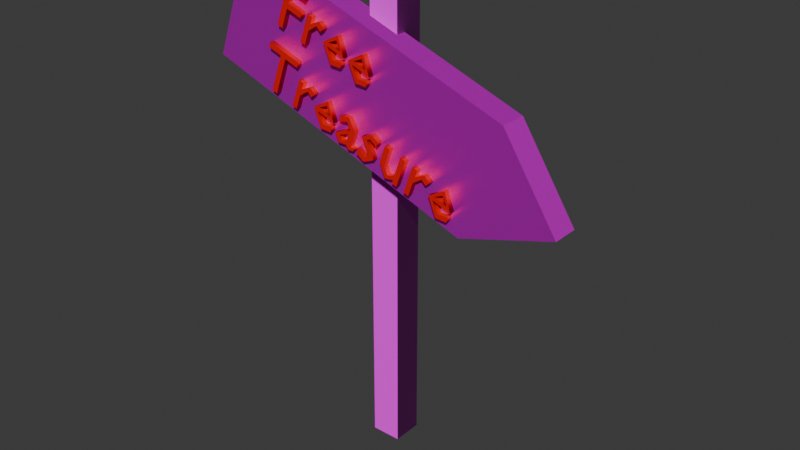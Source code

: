 # Source: sign.blend  (saved by Blender 4.4.32; exported with 4.5.12 LTS)
import bpy
from mathutils import Matrix  # noqa: F401  (used for matrix-valued properties, if any)

bpy.ops.wm.read_factory_settings(use_empty=True)
scene = bpy.context.scene
scene.name = 'Scene'

# ---- collections
col_collection = bpy.data.collections.new('Collection'); scene.collection.children.link(col_collection)

# ---- images (referenced by path relative to the original .blend; pixels are not part of the script)
import os
ASSET_DIR = os.environ.get("B2B_ASSET_DIR", "")  # directory of the original .blend (textures are referenced by path, not embedded)
HERE = os.path.dirname(os.path.abspath(__file__))  # packed textures are extracted next to this script under _unpacked/

def load_image(name, relpath, width, height, colorspace="sRGB"):
    """Load a texture the original file referenced (path relative to the .blend, or extracted next to this script)."""
    p = next((c for c in (os.path.join(HERE, relpath), os.path.join(ASSET_DIR, relpath)) if relpath and os.path.exists(c)), "")
    if p:
        img = bpy.data.images.load(p, check_existing=True)
        img.name = name
    else:  # same state as the original file: an image datablock whose file is absent (Cycles renders it pink)
        img = bpy.data.images.new(name, width, height)
        img.source = "FILE"
        img.filepath = "//" + (relpath or name)
    img.colorspace_settings.name = colorspace
    return img
img_c19_wood_06_rough_jpg = load_image('c19_wood_06_rough.jpg', 'textures/c19_wood_06_rough.jpg', 1024, 1024, 'Non-Color')
img_c19_wood_06_norm_jpg = load_image('c19_wood_06_norm.jpg', 'textures/c19_wood_06_norm.jpg', 1024, 1024, 'Non-Color')
img_c19_wood_06_diff_jpg = load_image('c19_wood_06_diff.jpg', 'textures/c19_wood_06_diff.jpg', 1024, 1024, 'sRGB')
img_wood_170_diffuse_alt_jpg = load_image('wood-170_diffuse_alt.jpg', 'textures/wood-170_diffuse_alt.jpg', 1024, 1024, 'sRGB')
img_wood_170_diffuse_jpg = load_image('wood-170_diffuse.jpg', 'textures/wood-170_diffuse.jpg', 1024, 1024, 'sRGB')
img_bump_wood_05k_jpg = load_image('bump_wood_05k.jpg', 'textures/bump_wood_05k.jpg', 1024, 1024, 'Non-Color')
img_wood_170_roughness_jpg = load_image('wood-170_roughness.jpg', 'textures/wood-170_roughness.jpg', 1024, 1024, 'Non-Color')
img_wood_diffuse_x01_jpg = load_image('wood-diffuse_x01.jpg', 'textures/wood-diffuse_x01.jpg', 1024, 1024, 'sRGB')
img_wood_170_normal_jpg = load_image('wood-170_normal.jpg', 'textures/wood-170_normal.jpg', 1024, 1024, 'Non-Color')
img_wood_170_roughness_alt_jpg = load_image('wood-170_roughness_alt.jpg', 'textures/wood-170_roughness_alt.jpg', 1024, 1024, 'Non-Color')

# ---- materials (node trees are filled in below, after node groups)
mat_white_birch_wood_veneer = bpy.data.materials.new('White Birch Wood Veneer')
mat_oak = bpy.data.materials.new('Oak')
mat_oak.displacement_method = 'BOTH'
mat_material_001 = bpy.data.materials.new('Material.001')

# ---- material node trees
mat_white_birch_wood_veneer.use_nodes = True; mat_white_birch_wood_veneer.node_tree.nodes.clear()
_N = mat_white_birch_wood_veneer.node_tree.nodes; _L = mat_white_birch_wood_veneer.node_tree.links
n0 = _N.new('ShaderNodeOutputMaterial'); n0.name = 'Material Output'; n0.location = (300, 300)
n1 = _N.new('ShaderNodeTexCoord'); n1.name = 'Texture Coordinate'; n1.location = (-1073, 395)
n2 = _N.new('ShaderNodeNormalMap'); n2.name = 'Normal Map'; n2.location = (-351, 130)
n3 = _N.new('ShaderNodeTexImage'); n3.name = 'Image Texture.002'; n3.location = (-713, 418)
n3.image = img_c19_wood_06_rough_jpg
n4 = _N.new('ShaderNodeMapping'); n4.name = 'Mapping'; n4.location = (-885, 424)
n4.inputs[1].default_value = (0.4, 0.0, 0.0)
n5 = _N.new('ShaderNodeBsdfPrincipled'); n5.name = 'Principled BSDF'; n5.location = (-15, 411)
n5.inputs[3].default_value = 1.45
n6 = _N.new('ShaderNodeTexImage'); n6.name = 'Image Texture.001'; n6.location = (-711, 108)
n6.image = img_c19_wood_06_norm_jpg
n7 = _N.new('ShaderNodeTexImage'); n7.name = 'Image Texture'; n7.location = (-714, 719)
n7.image = img_c19_wood_06_diff_jpg
n8 = _N.new('ShaderNodeValToRGB'); n8.name = 'Color Ramp'; n8.location = (-382, 375)
n8.color_ramp.interpolation = 'B_SPLINE'
while len(n8.color_ramp.elements) > 1: n8.color_ramp.elements.remove(n8.color_ramp.elements[-1])
n8.color_ramp.elements[0].position = 0.0; n8.color_ramp.elements[0].color = (0.0, 0.0, 0.0, 1.0)
_e = n8.color_ramp.elements.new(0.2236); _e.color = (0.5, 0.5, 0.5, 1.0)
_e = n8.color_ramp.elements.new(0.4909); _e.color = (1.0, 1.0, 1.0, 1.0)
_L.new(n7.outputs[0], n5.inputs[0])
_L.new(n4.outputs[0], n7.inputs[0])
_L.new(n1.outputs[2], n4.inputs[0])
_L.new(n4.outputs[0], n6.inputs[0])
_L.new(n6.outputs[0], n2.inputs[1])
_L.new(n2.outputs[0], n5.inputs[5])
_L.new(n4.outputs[0], n3.inputs[0])
_L.new(n8.outputs[0], n5.inputs[2])
_L.new(n3.outputs[0], n8.inputs[0])
_L.new(n5.outputs[0], n0.inputs[0])
n0.is_active_output = True
mat_oak.use_nodes = True; mat_oak.node_tree.nodes.clear()
_N = mat_oak.node_tree.nodes; _L = mat_oak.node_tree.links
n0 = _N.new('ShaderNodeOutputMaterial'); n0.name = 'Material Output'; n0.location = (2629, 192)
n1 = _N.new('ShaderNodeBsdfPrincipled'); n1.name = 'Principled BSDF'; n1.location = (2133, 208)
n1.distribution = 'GGX'
n1.subsurface_method = 'RANDOM_WALK_SKIN'
n1.inputs[1].default_value = 0.5
n1.inputs[3].default_value = 1.45
n1.inputs[8].default_value = 0.1
n1.inputs[13].default_value = 0.2
n1.inputs[27].default_value = (0.0, 0.0, 0.0, 1.0)
n2 = _N.new('ShaderNodeTexImage'); n2.name = 'Image Texture'; n2.location = (705, 547)
n2.image = img_wood_170_diffuse_alt_jpg
n3 = _N.new('ShaderNodeTexImage'); n3.name = 'Image Texture.005'; n3.location = (434, 554)
n3.image = img_wood_170_diffuse_jpg
n4 = _N.new('ShaderNodeMix'); n4.name = 'Mix'; n4.location = (1238, 563)
n4.data_type = 'RGBA'
n5 = _N.new('ShaderNodeTexNoise'); n5.name = 'Noise Texture'; n5.location = (-462, 990)
n5.inputs[3].default_value = 15.0
n5.inputs[8].default_value = 0.3
n6 = _N.new('ShaderNodeValToRGB'); n6.name = 'Color Ramp'; n6.location = (-238, 1027)
while len(n6.color_ramp.elements) > 1: n6.color_ramp.elements.remove(n6.color_ramp.elements[-1])
n6.color_ramp.elements[0].position = 0.5182; n6.color_ramp.elements[0].color = (0.0, 0.0, 0.0, 1.0)
_e = n6.color_ramp.elements.new(0.7864); _e.color = (1.0, 1.0, 1.0, 1.0)
n7 = _N.new('ShaderNodeTexImage'); n7.name = 'Image Texture.007'; n7.location = (430, -32)
n7.image = img_bump_wood_05k_jpg
n8 = _N.new('ShaderNodeTexImage'); n8.name = 'Image Texture.011'; n8.location = (430, 262)
n8.image = img_wood_170_roughness_jpg
n9 = _N.new('ShaderNodeMapping'); n9.name = 'Mapping'; n9.location = (-227, 42)
n10 = _N.new('ShaderNodeTexCoord'); n10.name = 'Texture Coordinate'; n10.location = (-407, 42)
n11 = _N.new('ShaderNodeMix'); n11.name = 'Mix.005'; n11.location = (1920, 831)
n11.data_type = 'RGBA'
n11.blend_type = 'MULTIPLY'
n12 = _N.new('ShaderNodeTexImage'); n12.name = 'Image Texture.002'; n12.location = (1290, 1183)
n12.image = img_wood_diffuse_x01_jpg
n12.projection_blend = 0.5
n13 = _N.new('ShaderNodeTexImage'); n13.name = 'Image Texture.009'; n13.location = (430, -319)
n13.image = img_wood_170_normal_jpg
n14 = _N.new('ShaderNodeNormalMap'); n14.name = 'Normal Map.002'; n14.location = (1373, -565)
n15 = _N.new('ShaderNodeBump'); n15.name = 'Bump'; n15.location = (1742, -217)
n15.inputs[0].default_value = 0.1
n15.inputs[1].default_value = 1.0
n16 = _N.new('ShaderNodeMapping'); n16.name = 'Mapping.001'; n16.location = (-223, -363)
n16.inputs[3].default_value = (10.0, 10.0, 10.0)
n17 = _N.new('ShaderNodeMix'); n17.name = 'Mix.003'; n17.location = (1008, 237)
n17.data_type = 'RGBA'
n18 = _N.new('ShaderNodeTexImage'); n18.name = 'Image Texture.012'; n18.location = (690, 262)
n18.image = img_wood_170_roughness_alt_jpg
n19 = _N.new('ShaderNodeAmbientOcclusion'); n19.name = 'Ambient Occlusion'; n19.location = (492, 1126)
n20 = _N.new('ShaderNodeValToRGB'); n20.name = 'Color Ramp.003'; n20.location = (746, 1113)
while len(n20.color_ramp.elements) > 1: n20.color_ramp.elements.remove(n20.color_ramp.elements[-1])
n20.color_ramp.elements[0].position = 0.7364; n20.color_ramp.elements[0].color = (0.9415, 0.9415, 0.9415, 1.0)
_e = n20.color_ramp.elements.new(0.8682); _e.color = (0.0, 0.0, 0.0, 1.0)
_L.new(n3.outputs[0], n4.inputs[6])
_L.new(n2.outputs[0], n4.inputs[7])
_L.new(n5.outputs[0], n6.inputs[0])
_L.new(n17.outputs[2], n1.inputs[2])
_L.new(n9.outputs[0], n3.inputs[0])
_L.new(n10.outputs[2], n9.inputs[0])
_L.new(n9.outputs[0], n2.inputs[0])
_L.new(n9.outputs[0], n8.inputs[0])
_L.new(n11.outputs[2], n1.inputs[0])
_L.new(n9.outputs[0], n12.inputs[0])
_L.new(n13.outputs[0], n14.inputs[1])
_L.new(n9.outputs[0], n13.inputs[0])
_L.new(n15.outputs[0], n1.inputs[5])
_L.new(n14.outputs[0], n15.inputs[4])
_L.new(n7.outputs[0], n15.inputs[3])
_L.new(n10.outputs[2], n16.inputs[0])
_L.new(n16.outputs[0], n7.inputs[0])
_L.new(n8.outputs[0], n17.inputs[6])
_L.new(n18.outputs[0], n17.inputs[7])
_L.new(n9.outputs[0], n18.inputs[0])
_L.new(n6.outputs[0], n17.inputs[0])
_L.new(n19.outputs[1], n20.inputs[0])
_L.new(n20.outputs[0], n11.inputs[0])
_L.new(n6.outputs[0], n4.inputs[0])
_L.new(n4.outputs[2], n11.inputs[6])
_L.new(n12.outputs[0], n11.inputs[7])
_L.new(n1.outputs[0], n0.inputs[0])
n0.is_active_output = True
mat_material_001.use_nodes = True; mat_material_001.node_tree.nodes.clear()
_N = mat_material_001.node_tree.nodes; _L = mat_material_001.node_tree.links
n0 = _N.new('ShaderNodeBsdfPrincipled'); n0.name = 'Principled BSDF'; n0.location = (10, 300)
n0.inputs[0].default_value = (0.8001, 0.002848, 0.0, 1.0)
n1 = _N.new('ShaderNodeOutputMaterial'); n1.name = 'Material Output'; n1.location = (300, 300)
_L.new(n0.outputs[0], n1.inputs[0])
n1.is_active_output = True

# ---- world
world_world = bpy.data.worlds.new('World'); scene.world = world_world
world_world.use_nodes = True; world_world.node_tree.nodes.clear()
_N = world_world.node_tree.nodes; _L = world_world.node_tree.links
n0 = _N.new('ShaderNodeOutputWorld'); n0.name = 'World Output'; n0.location = (300, 300)
n1 = _N.new('ShaderNodeBackground'); n1.name = 'Background'; n1.location = (10, 300)
n1.inputs[0].default_value = (0.05088, 0.05088, 0.05088, 1.0)
_L.new(n1.outputs[0], n0.inputs[0])
n0.is_active_output = True
world_world.color = (0.05088, 0.05088, 0.05088)
world_world.sun_shadow_jitter_overblur = 0.0

# ---- meshes
me_cube = bpy.data.meshes.new('Cube')
me_cube.from_pydata([(-1.0, -1.0, -1.0), (-1.0, -1.0, 1.0), (-1.0, 1.0, -1.0), (-1.0, 1.0, 1.0), (1.0, -1.0, -1.0), (1.0, -1.0, 1.0), (1.0, 1.0, -1.0), (1.0, 1.0, 1.0)], [], [(0, 1, 3, 2), (2, 3, 7, 6), (6, 7, 5, 4), (4, 5, 1, 0), (2, 6, 4, 0), (7, 3, 1, 5)])
_uv = me_cube.uv_layers.new(name='UVMap')
_uv.uv.foreach_set('vector', [0.3253, -0.1988, 0.6747, -0.1988, 0.6747, 0.1506, 0.3253, 0.1506, 0.3253, 0.1506, 0.6747, 0.1506, 0.6747, 0.5, 0.3253, 0.5, 0.3253, 0.5, 0.6747, 0.5, 0.6747, 0.8494, 0.3253, 0.8494, 0.3253, 0.8494, 0.6747, 0.8494, 0.6747, 1.199, 0.3253, 1.199, -0.02412, 0.5, 0.3253, 0.5, 0.3253, 0.8494, -0.02412, 0.8494, 0.6747, 0.5, 1.024, 0.5, 1.024, 0.8494, 0.6747, 0.8494])
me_cube.materials.append(mat_white_birch_wood_veneer)
me_cube.update()
me_cube_002 = bpy.data.meshes.new('Cube.002')
me_cube_002.from_pydata([(-1.117, -1.0, -1.0), (-1.117, -1.0, 1.0), (-1.117, 1.0, -1.0), (-1.117, 1.0, 1.0), (0.8826, -1.0, -1.0), (0.8826, -1.0, 1.0), (0.8826, 1.0, -1.0), (0.8826, 1.0, 1.0), (1.417, 1.0, 0.0), (1.417, -1.0, 0.0)], [], [(0, 1, 3, 2), (2, 3, 7, 6), (5, 4, 9), (4, 5, 1, 0), (2, 6, 4, 0), (7, 3, 1, 5), (4, 6, 8, 9), (7, 5, 9, 8), (6, 7, 8)])
_uv = me_cube_002.uv_layers.new(name='UVMap')
_uv.uv.foreach_set('vector', [0.375, 0.0, 0.625, 0.0, 0.625, 0.25, 0.375, 0.25, 0.375, 0.25, 0.625, 0.25, 0.625, 0.5, 0.375, 0.5, 0.625, 0.75, 0.375, 0.75, 0.625, 0.75, 0.375, 0.75, 0.625, 0.75, 0.625, 1.0, 0.375, 1.0, 0.125, 0.5, 0.375, 0.5, 0.375, 0.75, 0.125, 0.75, 0.625, 0.5, 0.875, 0.5, 0.875, 0.75, 0.625, 0.75, 0.375, 0.75, 0.375, 0.5, 0.375, 0.5, 0.375, 0.75, 0.625, 0.5, 0.625, 0.75, 0.625, 0.75, 0.625, 0.5, 0.375, 0.5, 0.625, 0.5, 0.375, 0.5])
_uv = me_cube_002.uv_layers.new(name='automap')
_uv.uv.foreach_set('vector', [0.1796, 0.1796, 0.1796, 0.8204, 0.8204, 0.8204, 0.8204, 0.1796, 0.7749, -0.38, 0.2338, -0.38, 0.2338, 0.9692, 0.7749, 0.9692, 0.2338, 0.9692, 0.7749, 0.9692, 0.5044, 1.33, 0.7749, 0.9692, 0.2338, 0.9692, 0.2338, -0.38, 0.7749, -0.38, -0.09702, 0.04789, -0.09061, 0.9585, 0.82, 0.9521, 0.8136, 0.04148, -0.3491, 1.221, -0.3599, -0.2106, 1.072, -0.2214, 1.083, 1.211, 0.0267, 0.1031, 0.9733, 0.1031, 0.9733, 0.5764, 0.0267, 0.5764, -0.166, 0.3272, 1.166, 0.3272, 1.166, 0.9932, -0.166, 0.9932, 0.7749, 0.9692, 0.2338, 0.9692, 0.5044, 1.33])
_uv.active_render = True
me_cube_002.materials.append(mat_oak)
me_cube_002.auto_texspace = False
me_cube_002.update()

# ---- curves / text
txt_free_treasure = bpy.data.curves.new('Free Treasure', 'FONT')
txt_free_treasure.dimensions = '2D'
txt_free_treasure.body = 'Free \nTreasure'
txt_free_treasure.materials.append(mat_material_001)
txt_free_treasure.bevel_profile.use_clip = True
txt_free_treasure.extrude = 0.01
txt_free_treasure.resolution_u = 1
txt_free_treasure.size = 0.15
txt_free_treasure.family = 'Fre'

# ---- objects
ob_stick = bpy.data.objects.new('Stick', me_cube)
ob_cube = bpy.data.objects.new('Cube', me_cube_002)
ob_text = bpy.data.objects.new('text', txt_free_treasure)

# ---- transforms, parenting, visibility, modifiers, constraints
ob_stick.location = (0.0, 0.0, 0.0)
ob_stick.scale = (0.0194, 0.0194, 0.3054)
ob_cube.location = (-0.01007, -0.02417, 0.1642)
ob_cube.rotation_euler = (0.0, 0.3491, 0.0)
ob_cube.scale = (0.1933, 0.0176, 0.07752)
ob_text.location = (-0.1396, -0.04326, 0.2262)
ob_text.rotation_euler = (1.571, 0.3491, 0.0)
ob_text.scale = (0.5462, 0.5462, 0.5462)

# ---- collection membership
col_collection.objects.link(ob_stick)
col_collection.objects.link(ob_cube)
col_collection.objects.link(ob_text)

# ---- scene / render settings (as saved in the file)
scene.frame_start = 1; scene.frame_end = 250; scene.frame_set(1)
scene.render.engine = 'BLENDER_EEVEE_NEXT'
bpy.context.view_layer.update()

# ---- added for rendering (the .blend has no active camera and no usable light): camera, sun
cam_auto = bpy.data.cameras.new('AutoCamera')
cam_auto.lens = 50.0
cam_auto.sensor_width = 36.0
cam_auto.clip_end = 1000.0
ob_auto_camera = bpy.data.objects.new('AutoCamera', cam_auto)
scene.collection.objects.link(ob_auto_camera)
ob_auto_camera.location = (0.761401, -0.905067, 0.59818)
ob_auto_camera.rotation_euler = (1.09748, -7.21219e-08, 0.694738)
scene.camera = ob_auto_camera
light_auto_sun = bpy.data.lights.new('AutoSun', 'SUN')
light_auto_sun.energy = 3.0
light_auto_sun.angle = 0.0523599
ob_auto_sun = bpy.data.objects.new('AutoSun', light_auto_sun)
scene.collection.objects.link(ob_auto_sun)
ob_auto_sun.rotation_euler = (0.872665, 0.174533, 0.523599)
bpy.context.view_layer.update()
